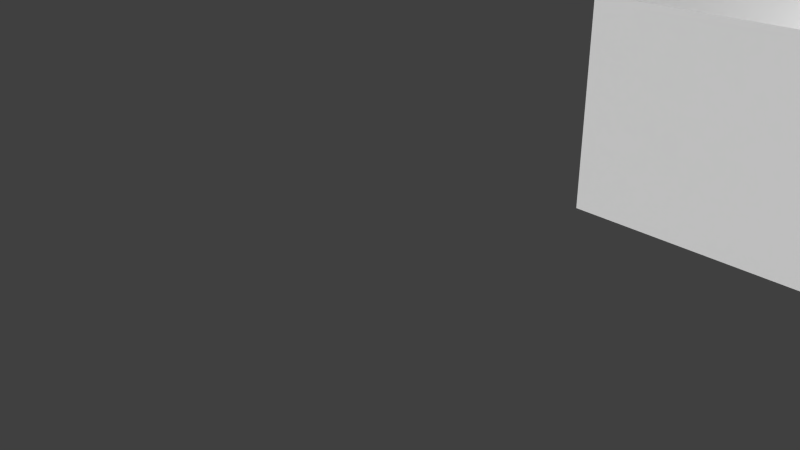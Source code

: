 # Source: Nyctophobia_map_textures_clean.blend  (saved by Blender 2.76.0; exported with 4.5.12 LTS)
import bpy
from mathutils import Matrix  # noqa: F401  (used for matrix-valued properties, if any)

bpy.ops.wm.read_factory_settings(use_empty=True)
scene = bpy.context.scene
scene.name = 'Scene'

# ---- collections
col_collection_1 = bpy.data.collections.new('Collection 1'); scene.collection.children.link(col_collection_1)

# ---- materials (node trees are filled in below, after node groups)
mat_floors = bpy.data.materials.new('Floors')
mat_floors.alpha_threshold = 0.0
mat_floors.use_transparent_shadow = False
mat_floors.preview_render_type = 'FLAT'
mat_floors.roughness = 0.5
mat_walls = bpy.data.materials.new('Walls')
mat_walls.alpha_threshold = 0.0
mat_walls.use_transparent_shadow = False
mat_walls.preview_render_type = 'FLAT'
mat_walls.roughness = 0.5
mat_walls.specular_intensity = 0.1383
mat_roomfloors = bpy.data.materials.new('RoomFloors')
mat_roomfloors.alpha_threshold = 0.0
mat_roomfloors.use_transparent_shadow = False
mat_roomfloors.preview_render_type = 'FLAT'
mat_roomfloors.roughness = 0.5
mat_roomfloors.specular_intensity = 0.273

# ---- material node trees

# ---- world
world_world = bpy.data.worlds.new('World'); scene.world = world_world
world_world.color = (0.05088, 0.05088, 0.05088)
world_world.use_sun_shadow = False
world_world.sun_shadow_jitter_overblur = 0.0
world_world.cycles.sampling_method = 'MANUAL'
world_world.cycles.sample_map_resolution = 256

# ---- cameras
cam_camera = bpy.data.cameras.new('Camera')
cam_camera.clip_end = 100.0
cam_camera.lens = 35.0
cam_camera.sensor_width = 32.0
cam_camera.sensor_height = 18.0
cam_camera.ortho_scale = 7.314
cam_camera.dof.focus_distance = 0.0
cam_camera.dof.aperture_fstop = 128.0

# ---- meshes
me_cube_001 = bpy.data.meshes.new('Cube.001')
me_cube_001.from_pydata([(-1.0, -0.5505, 1.0), (-1.0, 0.3071, 1.0), (-1.0, 0.3071, -1.0), (-1.0, -0.5505, -1.0), (1.0, -0.5505, 1.0), (1.0, 0.3071, 1.0), (1.0, 0.3071, -1.0), (1.0, -0.5505, -1.0)], [], [(0, 1, 2, 3), (4, 5, 1, 0), (1, 5, 6, 2), (5, 4, 7, 6), (4, 0, 3, 7)])
me_cube_001.use_remesh_preserve_volume = False
me_cube_001.use_remesh_preserve_attributes = False
me_cube_001.use_mirror_vertex_groups = False
me_cube_001.update()
me_plane = bpy.data.meshes.new('Plane')
me_plane.from_pydata([(8.614, 2.079, 0.0), (3.069, 1.683, 0.0), (2.673, -4.257, 0.0), (1.089, 4.851, 0.0), (1.089, -0.09901, 0.0), (5.248, -0.09901, 0.0), (5.248, 1.683, 0.0), (7.426, -7.624, 0.0), (-3.465, 4.851, 0.0), (-3.465, -0.6931, 0.0), (-0.09901, -10.0, 0.0), (-0.09901, -8.416, 0.0), (-0.09901, -10.0, 0.3), (6.436, -9.01, 0.0), (6.436, -10.0, 0.3), (6.832, -1.881, 0.0), (6.832, -0.8911, 0.0), (5.644, -0.495, 0.0), (5.644, -0.297, 0.0), (7.624, 0.6931, 0.0), (8.614, 2.079, 0.3), (3.069, 2.079, 0.3), (8.614, -4.257, 0.3), (3.069, 1.683, 0.3), (2.673, -4.257, 0.3), (5.248, 1.683, 0.3), (2.673, -7.228, 0.3), (5.248, -0.09901, 0.3), (7.426, -7.228, 0.3), (1.089, -0.09901, 0.3), (7.426, -7.624, 0.3), (1.089, 4.851, 0.3), (5.644, -7.624, 0.0), (5.644, -7.624, 0.3), (-3.465, 4.851, 0.3), (5.644, -10.0, 0.3), (5.644, -9.249, 0.0), (5.644, -9.249, 0.2), (5.644, -9.403, 0.2), (5.644, -9.403, 0.0), (-3.465, -0.6931, 0.3), (5.682, -9.249, 0.0), (5.682, -9.249, 0.2), (5.682, -9.403, 0.2), (5.682, -9.403, 0.0), (-5.05, -0.6931, 0.3), (5.682, -9.01, 0.0), (5.682, -9.01, 0.3), (5.682, -10.0, 0.3), (5.682, -10.0, 0.0), (-5.05, -4.653, 0.3), (6.436, -9.01, 0.3), (-2.475, -4.653, 0.3), (-2.475, -8.416, 0.3), (-0.09901, -8.416, 0.3), (8.218, 1.683, 0.0), (5.644, 1.683, 0.0), (5.644, 1.683, 0.3), (8.218, 1.683, 0.3), (8.218, 0.6931, 0.3), (5.644, -3.861, 0.0), (5.644, -3.861, 0.3), (8.218, -3.861, 0.3), (8.218, -1.881, 0.3), (6.832, -1.881, 0.3), (6.832, -0.8911, 0.3), (8.18, -1.881, 0.0), (8.18, -0.8911, 0.0), (7.97, -0.8911, 0.0), (7.816, -0.8911, 0.0), (7.624, -0.8911, 0.3), (8.18, -0.8911, 0.3), (8.18, -0.8511, 0.3), (7.624, -0.8511, 0.3), (7.624, -0.8911, 0.0), (7.816, -0.8911, 0.2), (7.97, -0.8911, 0.2), (8.18, -0.8511, 0.0), (7.97, -0.8511, 0.0), (7.97, -0.8511, 0.2), (7.816, -0.8511, 0.2), (7.816, -0.8511, 0.0), (7.624, -0.8511, 0.0), (7.624, 0.6931, 0.3), (8.18, 0.6931, 0.0), (0.09901, 0.297, 0.0), (-1.089, -0.6931, 0.0), (0.09901, 1.089, 0.0), (2.277, -3.663, 0.0), (-2.079, -3.663, 0.0), (-2.079, -4.455, 0.0), (1.693, -8.454, 0.0), (1.847, -8.454, 0.0), (1.847, -8.414, 0.0), (1.693, -8.414, 0.0), (1.693, -8.454, 0.2), (1.693, -8.414, 0.2), (1.847, -8.414, 0.2), (1.847, -8.454, 0.2), (2.475, -8.454, 0.3), (1.485, -8.454, 0.3), (1.485, -8.454, 0.0), (2.475, -8.454, 0.0), (1.485, -8.414, 0.3), (2.475, -8.414, 0.3), (2.475, -8.414, 0.0), (1.485, -8.414, 0.0), (0.297, -8.416, 0.3), (0.297, -8.416, 0.0), (2.673, -8.416, 0.3), (2.673, -8.416, 0.0), (0.297, -10.0, 0.0), (0.297, -10.0, 0.3), (2.673, -7.624, 0.3), (2.673, -7.624, 0.0), (5.248, -7.624, 0.0), (5.248, -7.624, 0.3), (5.248, -10.0, 0.0), (5.248, -10.0, 0.3), (0.695, 0.5679, 0.0), (0.695, 1.089, 0.0), (0.695, 0.297, 0.0), (0.695, 0.4139, 0.0), (2.475, -9.208, 0.0), (1.485, -9.208, 0.0), (8.18, -1.881, 0.3), (8.218, -1.881, 5.179e-10), (8.18, 0.6931, 0.3), (8.18, 0.09947, 0.0), (8.18, 0.09947, 0.2), (8.18, -0.05453, 0.2), (8.18, -0.05453, 0.0), (8.18, -1.445, 0.0), (8.18, -1.445, 0.2), (8.18, -1.599, 0.2), (8.18, -1.599, 0.0), (8.218, 0.09947, 2.985e-11), (8.218, 0.09947, 0.2), (8.218, -0.05453, 0.2), (8.218, -0.05453, 3.76e-11), (8.218, -1.445, 2.15e-10), (8.218, -1.445, 0.2), (8.218, -1.599, 0.2), (8.218, -1.599, 2.305e-10), (8.218, 0.6931, 0.0), (0.6931, 4.455, 0.0), (-3.069, 4.455, 0.0), (-3.069, 4.455, 0.3), (0.6931, 4.455, 0.3), (0.695, 1.089, 0.3), (-3.069, -0.6931, 0.0), (-3.069, -0.6931, 0.3), (0.695, 0.297, 0.3), (0.695, 0.4139, 0.2), (0.695, 0.5679, 0.2), (-3.465, 4.455, 0.0), (-1.089, -0.6931, 0.3), (0.6931, -3.267, 0.3), (0.6931, -3.267, 0.0), (0.655, 0.4139, 0.0), (0.655, 0.4139, 0.2), (0.655, 0.5679, 0.2), (0.655, 0.5679, 0.0), (-1.089, -3.267, 0.0), (-1.089, -3.267, 0.3), (0.655, 0.297, 0.3), (0.655, 1.089, 0.3), (0.655, 1.089, 0.0), (0.655, 0.297, 0.0), (-1.485, -3.267, 0.0), (-1.485, -0.693, 0.0), (0.09901, 0.297, 0.3), (0.09901, 1.089, 0.3), (2.673, -3.267, 0.0), (2.673, -3.861, 0.0), (5.248, -3.861, 0.0), (5.248, -0.495, 0.0), (5.05, -0.495, 0.0), (4.851, -0.495, 0.0), (1.089, -3.267, 0.0), (1.089, -3.069, 0.0), (4.653, -0.495, 0.0), (1.089, -2.871, 0.0), (4.455, -0.495, 0.0), (1.089, -2.673, 0.0), (4.257, -0.495, 0.0), (1.089, -2.475, 0.0), (4.059, -0.495, 0.0), (1.089, -2.277, 0.0), (3.861, -0.495, 0.0), (1.089, -2.079, 0.0), (3.663, -0.495, 0.0), (1.089, -1.881, 0.0), (3.465, -0.495, 0.0), (1.089, -1.683, 0.0), (3.267, -0.495, 0.0), (1.089, -1.485, 0.0), (3.069, -0.495, 0.0), (1.089, -1.287, 0.0), (2.871, -0.495, 0.0), (1.089, -1.089, 0.0), (2.673, -0.495, 0.0), (1.089, -0.8911, 0.0), (2.475, -0.495, 0.0), (1.089, -0.6931, 0.0), (2.277, -0.495, 0.0), (2.079, -0.495, 0.0), (1.881, -0.495, 0.0), (1.683, -0.495, 0.0), (1.485, -0.495, 0.0), (1.287, -0.495, 0.0), (1.089, -0.495, 0.0), (-2.475, -3.267, 0.0), (-1.485, -1.089, 0.0), (-4.653, -1.089, 0.0), (-4.653, -4.257, 0.0), (-2.475, -4.257, 0.0), (-2.475, -4.059, 0.0), (2.673, -3.861, 0.3), (2.673, -3.267, 0.3), (5.248, -3.861, 0.3), (1.089, -3.267, 0.3), (5.248, -0.495, 0.3), (1.089, -0.495, 0.3), (2.277, -8.02, 0.3), (-2.079, -8.02, 0.3), (-2.079, -8.02, 0.0), (2.277, -8.02, 0.0), (2.277, -3.663, 0.3), (-2.079, -3.663, 0.3), (-1.485, -1.089, 0.3), (-1.485, -3.267, 0.3), (-2.475, -3.267, 0.3), (-4.653, -1.089, 0.3), (-2.475, -4.257, 0.3), (-4.653, -4.257, 0.3), (8.614, 1.683, 0.0), (8.218, -3.861, 0.0), (8.614, -3.861, 0.0), (3.069, 2.079, 0.0), (2.673, -8.02, 0.0), (2.277, -3.267, 0.0), (-2.079, -3.267, 0.0), (-2.475, -8.416, 0.0), (-2.079, -8.416, 0.0), (5.644, -10.0, 0.0), (6.436, -10.0, 0.0), (1.485, -9.208, 0.3), (2.475, -9.208, 0.3), (8.614, -4.257, 0.0), (0.6931, 4.852, 0.0), (-4.653, -4.653, 0.0), (-2.475, -4.653, 0.0), (-5.05, -1.089, 0.0), (-5.05, -4.653, 0.0), (-5.05, -0.6931, 0.0), (7.426, -7.228, 0.0), (2.673, -7.228, 0.0)], [], [(6, 1, 23, 25), (5, 6, 25, 27), (5, 27, 29, 4), (4, 29, 31, 3), (7, 32, 33, 30), (3, 31, 34, 8), (9, 8, 34, 40), (36, 41, 42, 37), (37, 42, 43, 38), (38, 43, 44, 39), (44, 41, 36, 39), (46, 47, 48, 49, 44, 43, 42, 41), (51, 47, 46, 13), (10, 11, 54, 12), (55, 56, 57, 58), (60, 61, 57, 56, 18, 17), (64, 15, 16, 65), (73, 72, 77, 78, 79, 80, 81, 82), (91, 92, 93, 94), (95, 91, 94, 96), (97, 93, 92, 98), (98, 95, 96, 97), (99, 100, 101, 91, 95, 98, 92, 102), (103, 104, 105, 93, 97, 96, 94, 106), (107, 103, 106, 108), (105, 104, 109, 110), (111, 112, 107, 108), (109, 113, 114, 110), (115, 114, 113, 116), (117, 115, 116, 118), (129, 128, 136, 137), (137, 138, 130, 129), (138, 139, 131, 130), (133, 132, 140, 141), (141, 142, 134, 133), (142, 143, 135, 134), (139, 136, 128, 131), (143, 140, 132, 135), (145, 146, 147, 148), (149, 120, 145, 148), (150, 151, 147, 146), (149, 152, 121, 122, 153, 154, 119, 120), (86, 156, 151, 150), (152, 157, 158, 121), (153, 122, 159, 160), (154, 153, 160, 161), (161, 162, 119, 154), (163, 164, 156, 86), (158, 157, 164, 163), (162, 159, 122, 119), (165, 166, 167, 162, 161, 160, 159, 168), (169, 163, 86, 170), (171, 165, 168, 85), (167, 166, 172, 87), (172, 171, 85, 87), (167, 87, 85, 168), (174, 218, 219, 173), (175, 220, 218, 174), (173, 219, 221, 179), (175, 176, 222, 220), (182, 180, 179, 221, 223, 211, 204, 202, 200, 198, 196, 194, 192, 190, 188, 186, 184), (209, 210, 211, 223, 222, 176, 177, 178, 181, 183, 185, 187, 189, 191, 193, 195, 197, 199, 201, 203, 205, 206, 207, 208), (224, 225, 226, 227), (227, 88, 228, 224), (226, 225, 229, 89, 90), (88, 89, 229, 228), (169, 213, 230, 231), (169, 231, 232, 212), (213, 214, 233, 230), (217, 212, 232, 234, 216), (215, 235, 233, 214), (216, 234, 235, 215), (227, 240, 173, 241), (242, 212, 243, 244), (226, 244, 110, 240), (124, 123, 102, 101), (247, 124, 101, 100), (247, 248, 123, 124), (248, 99, 102, 123), (241, 242, 89, 88), (216, 215, 251, 252), (214, 253, 254, 251), (213, 170, 255, 253), (0, 20, 21, 239), (249, 22, 20, 0), (239, 21, 23, 1), (249, 2, 24, 22), (26, 24, 2, 257), (256, 28, 26, 257), (256, 7, 30, 28), (245, 35, 33, 32, 36, 37, 38, 39), (9, 40, 45, 255), (254, 255, 45, 50), (252, 254, 50, 52), (51, 13, 246, 14), (46, 49, 246, 13), (243, 252, 52, 53), (11, 243, 53, 54), (55, 58, 59, 144), (237, 62, 61, 60), (62, 237, 126, 63), (64, 125, 66, 15), (15, 66, 67, 68, 69, 16), (65, 16, 74, 70), (71, 70, 74, 69, 75, 76, 68, 67), (70, 74, 19, 83), (127, 83, 19, 84), (19, 82, 81, 78, 77, 84), (79, 78, 68, 76), (10, 111, 108, 11), (111, 10, 12, 112), (125, 127, 84, 128, 129, 130, 131, 132, 133, 134, 135, 66), (59, 63, 126, 143, 142, 141, 140, 139, 138, 137, 136, 144), (150, 146, 155, 9), (236, 55, 237, 238), (239, 1, 236, 0), (4, 211, 176, 5), (245, 117, 118, 35), (32, 115, 117, 245), (246, 245, 35, 14), (6, 175, 60, 56), (174, 2, 249, 238), (145, 250, 8, 155), (256, 257, 114, 7), (158, 179, 3, 250), (75, 69, 81, 80), (78, 81, 69, 68)])
me_plane.polygons.foreach_set('material_index', [1, 1, 1, 1, 1, 1, 1, 1, 1, 1, 2, 1, 1, 1, 1, 1, 1, 1, 2, 1, 1, 1, 1, 1, 1, 1, 1, 1, 1, 1, 1, 1, 1, 1, 1, 1, 2, 2, 1, 1, 1, 1, 1, 1, 1, 1, 1, 1, 1, 2, 1, 0, 1, 1, 1, 2, 1, 1, 1, 1, 1, 1, 1, 1, 1, 1, 1, 1, 1, 1, 1, 1, 0, 0, 0, 2, 1, 1, 1, 0, 0, 0, 0, 1, 1, 1, 1, 1, 1, 1, 1, 1, 1, 1, 1, 2, 1, 1, 1, 1, 1, 1, 2, 1, 1, 1, 1, 2, 1, 0, 1, 1, 1, 0, 0, 0, 0, 1, 0, 1, 0, 0, 0, 0, 0, 1, 2])
_uv = me_plane.uv_layers.new(name='UVMap')
_uv.uv.foreach_set('vector', [1.878, 1.694, 5.247, 1.694, 5.247, 2.172, 1.878, 2.172, 2.491, -4.516, 5.247, -4.516, 5.247, -4.038, 2.491, -4.038, 0.9594, -1.65, 0.9594, -1.172, -5.472, -1.172, -5.472, -1.65, 2.184, 2.172, 2.184, 2.65, -5.472, 2.65, -5.472, 2.172, 1.572, -4.994, 4.328, -4.994, 4.328, -4.516, 1.572, -4.516, 1.572, 1.217, 1.572, 1.694, -5.472, 1.694, -5.472, 1.217, -5.472, 3.128, 3.103, 3.128, 3.103, 3.605, -5.472, 3.605, 1.884, 1.059, 1.884, 1.12, 1.575, 1.12, 1.575, 1.059, 1.813, 0.9331, 1.813, 0.8725, 2.051, 0.8725, 2.051, 0.9331, 1.266, 1.181, 1.266, 1.12, 1.575, 1.12, 1.575, 1.181, 0.7891, 3.062, 0.7891, 2.596, 0.9005, 2.596, 0.9005, 3.062, 5.859, 5.516, 5.859, 5.994, 4.328, 5.994, 4.328, 5.516, 5.251, 5.516, 5.251, 5.835, 5.489, 5.835, 5.489, 5.516, 6.107, -1.172, 4.94, -1.172, 4.94, -1.65, 6.107, -1.65, 5.553, 3.605, 3.103, 3.605, 3.103, 3.128, 5.553, 3.128, 0.9594, -1.172, 4.94, -1.172, 4.94, -0.6943, 0.9594, -0.6943, 3.103, 4.083, 3.103, 4.561, -5.472, 4.561, -5.472, 4.083, -2.409, 4.083, -2.103, 4.083, 2.797, -4.994, 2.797, -5.472, 4.328, -5.472, 4.328, -4.994, 5.247, 1.694, 6.107, 1.694, 6.107, 2.172, 5.782, 2.172, 5.782, 1.854, 5.544, 1.854, 5.544, 2.172, 5.247, 2.172, 0.6728, 3.062, 0.6728, 2.596, 0.7891, 2.596, 0.7891, 3.062, 1.266, 1.057, 1.575, 1.057, 1.575, 1.12, 1.266, 1.12, 1.266, 0.9936, 1.575, 0.9936, 1.575, 1.057, 1.266, 1.057, 1.813, 1.057, 1.575, 1.057, 1.575, 0.9936, 1.813, 0.9936, 4.328, -2.605, 5.859, -2.605, 5.859, -2.128, 5.537, -2.128, 5.537, -2.446, 5.299, -2.446, 5.299, -2.128, 4.328, -2.128, 3.409, 1.217, 4.94, 1.217, 4.94, 1.694, 3.969, 1.694, 3.969, 1.376, 3.731, 1.376, 3.731, 1.694, 3.409, 1.694, 1.572, 1.217, 3.409, 1.217, 3.409, 1.694, 1.572, 1.694, 4.94, 1.694, 4.94, 1.217, 5.247, 1.217, 5.247, 1.694, 5.553, 4.083, 5.553, 4.561, 3.103, 4.561, 3.103, 4.083, 5.859, -2.605, 4.634, -2.605, 4.634, -3.083, 5.859, -3.083, -5.472, -4.516, -1.491, -4.516, -1.491, -4.038, -5.472, -4.038, -5.472, -4.994, -1.797, -4.994, -1.797, -4.516, -5.472, -4.516, 1.575, 0.9331, 1.884, 0.9331, 1.884, 0.9936, 1.575, 0.9936, 1.884, 1.12, 2.122, 1.12, 2.122, 1.181, 1.884, 1.181, 1.575, 0.8057, 1.884, 0.8057, 1.884, 0.8663, 1.575, 0.8663, 1.575, 0.7452, 1.884, 0.7452, 1.884, 0.8057, 1.575, 0.8057, 1.813, 0.9963, 2.051, 0.9963, 2.051, 1.057, 1.813, 1.057, 1.575, 1.12, 1.884, 1.12, 1.884, 1.181, 1.575, 1.181, 1.012, 3.062, 1.012, 2.596, 1.123, 2.596, 1.123, 3.062, 0.9005, 3.062, 0.9005, 2.596, 1.012, 2.596, 1.012, 3.062, -5.472, -3.083, 0.3469, -3.083, 0.3469, -2.605, -5.472, -2.605, 1.266, 6.472, 1.266, 5.994, 6.472, 5.994, 6.472, 6.472, 2.491, 2.65, 2.491, 3.128, -5.472, 3.128, -5.472, 2.65, 1.266, 6.472, 0.04064, 6.472, 0.04064, 5.994, 0.2214, 5.994, 0.2214, 6.312, 0.4596, 6.312, 0.4596, 5.994, 1.266, 5.994, 5.553, 2.65, 5.553, 3.128, 2.491, 3.128, 2.491, 2.65, 0.04064, 6.472, -5.472, 6.472, -5.472, 5.994, 0.04064, 5.994, 1.266, 0.8026, 1.575, 0.8026, 1.575, 0.8663, 1.266, 0.8663, 1.813, 0.9331, 1.575, 0.9331, 1.575, 0.8694, 1.813, 0.8694, 1.266, 0.7389, 1.575, 0.7389, 1.575, 0.8026, 1.266, 0.8026, 4.634, -2.128, 4.634, -1.65, 0.6531, -1.65, 0.6531, -2.128, 5.859, 4.561, 5.859, 5.038, 3.103, 5.038, 3.103, 4.561, 0.6728, 2.596, 0.6728, 3.062, 0.5557, 3.062, 0.5557, 2.596, 5.859, -3.083, 4.634, -3.083, 4.634, -3.561, 5.44, -3.561, 5.44, -3.242, 5.678, -3.242, 5.678, -3.561, 5.859, -3.561, 16.68, 4.53, 14.71, 4.53, 14.71, -8.683, 16.68, -8.683, 5.247, 0.7389, 6.107, 0.7389, 6.107, 1.217, 5.247, 1.217, 5.247, -4.038, 5.247, -4.516, 6.107, -4.516, 6.107, -4.038, 4.94, -0.2166, 6.165, -0.2166, 6.165, 0.2611, 4.94, 0.2611, 2.764, -0.3983, 4.393, -0.3983, 4.393, 1.997, 2.764, 1.997, 6.165, 1.217, 6.165, 1.694, 5.247, 1.694, 5.247, 1.217, 5.247, 0.2611, 5.247, 0.7389, 1.266, 0.7389, 1.266, 0.2611, -5.472, -4.994, -5.472, -5.472, -3.022, -5.472, -3.022, -4.994, -0.2656, -3.083, -5.472, -3.083, -5.472, -3.561, -0.2656, -3.561, 4.022, -3.083, 4.328, -3.083, 4.634, -3.083, 4.634, -2.605, 0.3469, -2.605, 0.3469, -3.083, 0.6531, -3.083, 0.9594, -3.083, 1.266, -3.083, 1.572, -3.083, 1.878, -3.083, 2.184, -3.083, 2.491, -3.083, 2.797, -3.083, 3.103, -3.083, 3.409, -3.083, 3.716, -3.083, 0.3469, -1.172, 0.6531, -1.172, 0.9594, -1.172, 0.9594, -0.6943, -5.472, -0.6943, -5.472, -1.172, -5.165, -1.172, -4.859, -1.172, -4.553, -1.172, -4.247, -1.172, -3.94, -1.172, -3.634, -1.172, -3.328, -1.172, -3.022, -1.172, -2.716, -1.172, -2.409, -1.172, -2.103, -1.172, -1.797, -1.172, -1.491, -1.172, -1.184, -1.172, -0.8781, -1.172, -0.5718, -1.172, -0.2656, -1.172, 0.04065, -1.172, -5.472, -0.6943, 1.266, -0.6943, 1.266, -0.2166, -5.472, -0.2166, -5.472, -0.2166, 1.266, -0.2166, 1.266, 0.2611, -5.472, 0.2611, 1.266, 0.7389, 1.266, 1.217, -5.472, 1.217, -5.472, 0.7389, -4.247, 0.7389, -5.472, 0.2611, 1.266, 0.2611, 1.266, 0.7389, -5.472, 0.7389, 2.184, 2.172, 5.553, 2.172, 5.553, 2.65, 2.184, 2.65, 6.165, -2.128, 6.165, -1.65, 4.634, -1.65, 4.634, -2.128, -0.5718, -3.561, -5.472, -3.561, -5.472, -4.038, -0.5718, -4.038, 5.553, -4.994, 4.328, -4.994, 4.328, -5.472, 5.859, -5.472, 5.859, -4.994, 4.634, -3.561, 4.634, -3.083, -0.2656, -3.083, -0.2656, -3.561, 1.572, -4.994, 1.572, -4.516, -1.797, -4.516, -1.797, -4.994, -2.062, 28.92, -4.035, 28.92, -4.035, 4.53, -2.062, 4.53, 19.64, 4.53, 21.62, 4.53, 21.62, 30.95, 19.64, 30.96, 19.64, 28.92, 19.64, 30.96, -4.035, 30.95, -4.035, 28.92, 0.5557, -0.3983, 0.5557, -3.393, 2.765, -3.393, 2.765, -0.3983, 6.107, -0.6943, 6.107, -0.2166, 4.94, -0.2166, 4.94, -0.6943, 4.328, -4.994, 5.859, -4.994, 5.859, -4.516, 4.328, -4.516, 6.107, -0.6943, 4.94, -0.6943, 4.94, -1.172, 6.107, -1.172, -2.062, 4.53, 19.64, 4.53, 19.64, 6.563, -2.062, 6.563, 21.62, 9.612, 32.47, 9.612, 32.47, 11.64, 21.62, 11.64, 32.47, -6.65, 34.44, -6.65, 34.44, 11.64, 32.47, 11.64, 16.68, -6.65, 16.68, -8.683, 34.44, -8.683, 34.44, -6.65, 3.103, 3.605, 3.103, 4.083, -5.472, 4.083, -5.472, 3.605, -5.472, 5.994, -5.472, 5.516, 4.328, 5.516, 4.328, 5.994, 6.165, 2.65, 6.165, 3.128, 5.553, 3.128, 5.553, 2.65, -5.472, 5.038, 3.716, 5.038, 3.716, 5.516, -5.472, 5.516, 4.022, -3.561, -0.5718, -3.561, -0.5718, -4.038, 4.022, -4.038, 1.878, 1.694, 1.878, 2.172, -5.472, 2.172, -5.472, 1.694, 5.553, 3.605, 6.165, 3.605, 6.165, 4.083, 5.553, 4.083, 4.94, -0.6943, 4.94, -0.2166, 1.266, -0.2166, 1.266, -0.6943, 3.78, -0.6943, 3.78, -0.3758, 4.018, -0.3758, 4.018, -0.6943, 3.103, 4.083, 3.103, 3.605, 5.553, 3.605, 5.553, 4.083, 0.6531, -1.65, -5.472, -1.65, -5.472, -2.128, 0.6531, -2.128, 4.328, -2.128, 0.3469, -2.128, 0.3469, -2.605, 4.328, -2.605, 1.266, -4.994, 1.266, -5.472, 2.797, -5.472, 2.797, -4.994, 2.764, -0.3983, 2.764, 2.596, 0.5557, 2.596, 0.5557, -0.3983, -5.472, -2.605, 0.3469, -2.605, 0.3469, -2.128, -5.472, -2.128, 4.94, 0.2611, 1.266, 0.2611, 1.266, -0.2166, 4.94, -0.2166, -5.472, 5.038, -5.472, 4.561, -3.94, 4.561, -3.94, 5.038, 2.491, -4.516, 2.491, -4.038, -1.491, -4.038, -1.491, -4.516, 3.103, 4.561, 3.103, 5.038, 0.04085, 5.038, 0.04085, 4.561, 5.8, 5.516, 3.716, 5.516, 3.716, 5.038, 5.8, 5.038, 0.5557, 4.393, -3.393, 4.393, -3.393, 1.398, -2.777, 1.398, -2.326, 1.398, 0.5557, 1.398, 4.022, -3.561, 4.022, -4.038, 5.247, -4.038, 5.247, -3.561, 6.107, -3.561, 5.247, -3.561, 5.247, -4.038, 5.544, -4.038, 5.544, -3.72, 5.782, -3.72, 5.782, -4.038, 6.107, -4.038, -0.5718, -5.472, -0.5718, -4.994, -3.022, -4.994, -3.022, -5.472, 5.247, 0.2611, 6.107, 0.2611, 6.107, 0.7389, 5.247, 0.7389, -1.764, -3.393, -1.764, 1.277, -2.326, 1.277, -2.777, 1.277, -3.393, 1.277, -3.393, -3.393, 1.266, 0.8663, 1.575, 0.8663, 1.575, 0.9299, 1.266, 0.9299, 9.777, 39.09, 7.804, 39.09, 7.804, 30.95, 9.777, 30.95, 5.553, 4.083, 6.165, 4.083, 6.165, 4.561, 5.553, 4.561, 4.94, -1.172, 0.9594, -1.172, 0.9594, -1.65, 1.877, -1.65, 1.877, -1.331, 2.116, -1.331, 2.116, -1.65, 4.265, -1.65, 4.265, -1.331, 4.503, -1.331, 4.503, -1.65, 4.94, -1.65, -3.94, 4.561, 0.04085, 4.561, 0.04085, 5.038, -0.3965, 5.038, -0.3965, 4.72, -0.6346, 4.72, -0.6346, 5.038, -2.784, 5.038, -2.784, 4.72, -3.022, 4.72, -3.022, 5.038, -3.94, 5.038, 24.58, -8.683, 24.58, -35.11, 26.55, -35.11, 26.55, -8.683, -33.63, -20.88, -31.66, -20.88, -31.66, 7.579, -33.63, 7.579, -6.008, -22.91, -6.008, -20.88, -33.63, -20.88, -33.63, -22.91, 3.858, -11.73, 3.858, -9.699, -16.86, -9.699, -16.86, -11.73, 0.6531, -5.472, 1.266, -5.472, 1.266, -4.994, 0.6531, -4.994, -18.83, 26.89, -16.86, 26.89, -16.86, 39.09, -18.83, 39.09, -0.5718, -5.472, 0.6531, -5.472, 0.6531, -4.994, -0.5718, -4.994, -16.86, -20.88, -16.86, 7.579, -18.83, 7.579, -18.83, -20.88, -4.035, 7.579, -4.035, 9.612, -33.63, 9.612, -33.63, 7.579, 5.831, -35.11, 5.831, -37.14, 26.55, -37.14, 26.55, -35.11, -27.71, 24.86, -4.035, 24.86, -4.035, 26.89, -27.71, 26.89, 5.831, 4.53, 3.858, 4.53, 3.858, -37.14, 5.831, -37.14, 1.575, 0.9936, 1.266, 0.9936, 1.266, 0.9299, 1.575, 0.9299, -2.777, 1.277, -2.326, 1.277, -2.326, 1.398, -2.777, 1.398])
me_plane.materials.append(mat_floors)
me_plane.materials.append(mat_walls)
me_plane.materials.append(mat_roomfloors)
me_plane.use_remesh_preserve_volume = False
me_plane.use_remesh_preserve_attributes = False
me_plane.use_mirror_vertex_groups = False
me_plane.update()

# ---- objects
ob_doorway = bpy.data.objects.new('Doorway', me_cube_001)
ob_map = bpy.data.objects.new('Map', me_plane)
ob_camera = bpy.data.objects.new('Camera', cam_camera)

# ---- transforms, parenting, visibility, modifiers, constraints
ob_doorway.location = (73.54, -6.82, 1.0)
ob_doorway.scale = (0.77, 1.0, 1.0)
ob_doorway.lineart.crease_threshold = 0.0
ob_map.location = (0.0, 0.0, 0.0)
ob_map.scale = (10.0, 10.0, 10.0)
ob_map.lineart.crease_threshold = 0.0
ob_camera.location = (7.481, -6.508, 5.344)
ob_camera.rotation_euler = (1.109, 0.01082, 0.8149)
ob_camera.lock_rotations_4d = False
ob_camera.empty_display_type = 'ARROWS'
ob_camera.color = (0.0, 0.0, 0.0, 0.0)
ob_camera.display_type = 'WIRE'
ob_camera.lineart.crease_threshold = 0.0

# ---- collection membership
col_collection_1.objects.link(ob_doorway)
col_collection_1.objects.link(ob_map)
col_collection_1.objects.link(ob_camera)

# ---- scene / render settings (as saved in the file)
scene.camera = ob_camera
scene.frame_start = 1; scene.frame_end = 250; scene.frame_set(0)
scene.render.engine = 'BLENDER_EEVEE_NEXT'
scene.render.resolution_percentage = 50
scene.render.dither_intensity = 0.0
scene.cycles.use_denoising = False
scene.cycles.samples = 10
scene.cycles.sampling_pattern = 'TABULATED_SOBOL'
scene.cycles.light_sampling_threshold = 0.0
scene.cycles.use_adaptive_sampling = False
scene.cycles.use_light_tree = False
scene.cycles.blur_glossy = 0.0
scene.cycles.pixel_filter_type = 'GAUSSIAN'
scene.cycles.sample_clamp_indirect = 0.0
scene.view_settings.view_transform = 'Standard'
bpy.context.view_layer.update()

# ---- added for rendering (the .blend has no usable light): sun
light_auto_sun = bpy.data.lights.new('AutoSun', 'SUN')
light_auto_sun.energy = 3.0
light_auto_sun.angle = 0.0523599
ob_auto_sun = bpy.data.objects.new('AutoSun', light_auto_sun)
scene.collection.objects.link(ob_auto_sun)
ob_auto_sun.rotation_euler = (0.872665, 0.174533, 0.523599)
bpy.context.view_layer.update()
